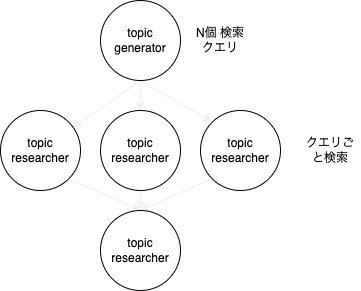

The diagram above was exported from draw.io. Its source (the exported page's mxGraphModel, read from the mxfile embedded in the PNG):
<mxGraphModel dx="427" dy="464" grid="1" gridSize="10" guides="1" tooltips="1" connect="1" arrows="1" fold="1" page="1" pageScale="1" pageWidth="827" pageHeight="1169" math="0" shadow="0">
  <root>
    <mxCell id="0" />
    <mxCell id="1" parent="0" />
    <mxCell id="6" style="edgeStyle=none;html=1;exitX=0.5;exitY=1;exitDx=0;exitDy=0;strokeColor=#F0F0F0;" edge="1" parent="1" source="2" target="4">
      <mxGeometry relative="1" as="geometry" />
    </mxCell>
    <mxCell id="7" style="edgeStyle=none;html=1;exitX=0.5;exitY=1;exitDx=0;exitDy=0;entryX=0;entryY=0;entryDx=0;entryDy=0;strokeColor=#F0F0F0;" edge="1" parent="1" source="2" target="5">
      <mxGeometry relative="1" as="geometry" />
    </mxCell>
    <mxCell id="9" style="edgeStyle=none;html=1;exitX=0.5;exitY=1;exitDx=0;exitDy=0;entryX=0.5;entryY=0;entryDx=0;entryDy=0;strokeColor=#F0F0F0;" edge="1" parent="1" source="2" target="3">
      <mxGeometry relative="1" as="geometry" />
    </mxCell>
    <mxCell id="2" value="topic generator" style="ellipse;whiteSpace=wrap;html=1;aspect=fixed;" vertex="1" parent="1">
      <mxGeometry x="180" y="20" width="80" height="80" as="geometry" />
    </mxCell>
    <mxCell id="10" style="edgeStyle=none;html=1;exitX=0.5;exitY=1;exitDx=0;exitDy=0;entryX=0.5;entryY=0;entryDx=0;entryDy=0;strokeColor=#F0F0F0;" edge="1" parent="1" source="3" target="8">
      <mxGeometry relative="1" as="geometry" />
    </mxCell>
    <mxCell id="3" value="&lt;span style=&quot;color: rgb(0, 0, 0);&quot;&gt;topic researcher&lt;/span&gt;" style="ellipse;whiteSpace=wrap;html=1;aspect=fixed;" vertex="1" parent="1">
      <mxGeometry x="180" y="130" width="80" height="80" as="geometry" />
    </mxCell>
    <mxCell id="11" style="edgeStyle=none;html=1;exitX=1;exitY=1;exitDx=0;exitDy=0;entryX=0.5;entryY=0;entryDx=0;entryDy=0;strokeColor=#F0F0F0;" edge="1" parent="1" source="4" target="8">
      <mxGeometry relative="1" as="geometry" />
    </mxCell>
    <mxCell id="4" value="topic researcher" style="ellipse;whiteSpace=wrap;html=1;aspect=fixed;" vertex="1" parent="1">
      <mxGeometry x="80" y="130" width="80" height="80" as="geometry" />
    </mxCell>
    <mxCell id="12" style="edgeStyle=none;html=1;exitX=0;exitY=1;exitDx=0;exitDy=0;entryX=0.5;entryY=0;entryDx=0;entryDy=0;strokeColor=#F0F0F0;" edge="1" parent="1" source="5" target="8">
      <mxGeometry relative="1" as="geometry" />
    </mxCell>
    <mxCell id="5" value="&lt;span style=&quot;color: rgb(0, 0, 0);&quot;&gt;topic researcher&lt;/span&gt;" style="ellipse;whiteSpace=wrap;html=1;aspect=fixed;" vertex="1" parent="1">
      <mxGeometry x="280" y="130" width="80" height="80" as="geometry" />
    </mxCell>
    <mxCell id="8" value="&lt;span style=&quot;color: rgb(0, 0, 0);&quot;&gt;topic researcher&lt;/span&gt;" style="ellipse;whiteSpace=wrap;html=1;aspect=fixed;" vertex="1" parent="1">
      <mxGeometry x="180" y="230" width="80" height="80" as="geometry" />
    </mxCell>
    <mxCell id="13" value="&lt;span style=&quot;background-color: rgb(255, 255, 255);&quot;&gt;N個 検索クエリ&lt;/span&gt;" style="text;strokeColor=none;align=center;fillColor=none;html=1;verticalAlign=middle;whiteSpace=wrap;rounded=0;" vertex="1" parent="1">
      <mxGeometry x="270" y="45" width="60" height="30" as="geometry" />
    </mxCell>
    <mxCell id="14" value="&lt;span style=&quot;background-color: rgb(255, 255, 255);&quot;&gt;クエリごと検索&lt;/span&gt;" style="text;strokeColor=none;align=center;fillColor=none;html=1;verticalAlign=middle;whiteSpace=wrap;rounded=0;" vertex="1" parent="1">
      <mxGeometry x="380" y="155" width="60" height="30" as="geometry" />
    </mxCell>
  </root>
</mxGraphModel>